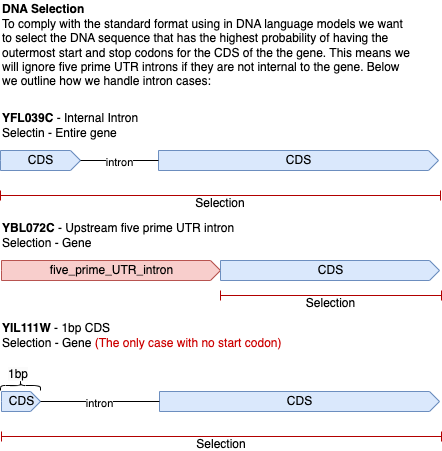

The diagram above was exported from draw.io. Its source (the exported page's mxGraphModel, read from the mxfile embedded in the PNG):
<mxGraphModel dx="992" dy="1169" grid="1" gridSize="10" guides="1" tooltips="1" connect="1" arrows="1" fold="1" page="1" pageScale="1" pageWidth="850" pageHeight="1100" math="0" shadow="0">
  <root>
    <mxCell id="0" />
    <mxCell id="1" parent="0" />
    <mxCell id="8" value="&lt;b&gt;DNA Selection&lt;/b&gt;&lt;br&gt;To comply with the standard format using in DNA language models we want to select the DNA sequence that has the highest probability of having the outermost start and stop codons for the CDS of the the gene. This means we will ignore five prime UTR introns if they are not internal to the gene. Below we outline how we handle intron cases:" style="rounded=0;whiteSpace=wrap;html=1;align=left;strokeColor=none;" parent="1" vertex="1">
      <mxGeometry x="40" y="20" width="410" height="90" as="geometry" />
    </mxCell>
    <mxCell id="28" value="&lt;span style=&quot;background-color: rgb(255, 255, 255);&quot;&gt;&lt;b&gt;YIL111W&lt;/b&gt;&lt;/span&gt;&lt;b&gt;&amp;nbsp;&lt;/b&gt;- 1bp CDS&lt;br&gt;Selection - Gene &lt;font color=&quot;#cc0000&quot;&gt;(The only case with no start codon)&lt;/font&gt;" style="rounded=0;whiteSpace=wrap;html=1;align=left;strokeColor=none;" parent="1" vertex="1">
      <mxGeometry x="40" y="340" width="320" height="30" as="geometry" />
    </mxCell>
    <mxCell id="36" value="" style="group" parent="1" vertex="1" connectable="0">
      <mxGeometry x="40" y="380" width="441" height="81" as="geometry" />
    </mxCell>
    <mxCell id="35" value="&lt;meta charset=&quot;utf-8&quot;&gt;&lt;span style=&quot;color: rgb(0, 0, 0); font-family: Helvetica; font-size: 12px; font-style: normal; font-variant-ligatures: normal; font-variant-caps: normal; font-weight: 400; letter-spacing: normal; orphans: 2; text-align: left; text-indent: 0px; text-transform: none; widows: 2; word-spacing: 0px; -webkit-text-stroke-width: 0px; background-color: rgb(251, 251, 251); text-decoration-thickness: initial; text-decoration-style: initial; text-decoration-color: initial; float: none; display: inline !important;&quot;&gt;1bp&lt;/span&gt;" style="text;whiteSpace=wrap;html=1;fontFamily=Helvetica;fontColor=#CC0000;" parent="36" vertex="1">
      <mxGeometry x="5.5" width="30" height="30" as="geometry" />
    </mxCell>
    <mxCell id="31" value="CDS" style="html=1;shadow=0;dashed=0;align=center;verticalAlign=middle;shape=mxgraph.arrows2.arrow;dy=0;dx=10;notch=0;fillColor=#dae8fc;strokeColor=#6c8ebf;" parent="36" vertex="1">
      <mxGeometry x="1" y="31" width="39" height="20" as="geometry" />
    </mxCell>
    <mxCell id="32" value="CDS" style="html=1;shadow=0;dashed=0;align=center;verticalAlign=middle;shape=mxgraph.arrows2.arrow;dy=0;dx=10;notch=0;fillColor=#dae8fc;strokeColor=#6c8ebf;" parent="36" vertex="1">
      <mxGeometry x="159" y="31" width="280" height="20" as="geometry" />
    </mxCell>
    <mxCell id="29" style="edgeStyle=none;html=1;exitX=1;exitY=0.5;exitDx=0;exitDy=0;exitPerimeter=0;entryX=0;entryY=0.5;entryDx=0;entryDy=0;entryPerimeter=0;endArrow=none;endFill=0;" parent="36" source="31" target="32" edge="1">
      <mxGeometry relative="1" as="geometry" />
    </mxCell>
    <mxCell id="30" value="intron" style="edgeLabel;html=1;align=center;verticalAlign=middle;resizable=0;points=[];" parent="29" vertex="1" connectable="0">
      <mxGeometry x="-0.0291" y="-1" relative="1" as="geometry">
        <mxPoint as="offset" />
      </mxGeometry>
    </mxCell>
    <mxCell id="33" value="&lt;font color=&quot;#000000&quot;&gt;&lt;br&gt;Selection&lt;/font&gt;" style="shape=crossbar;whiteSpace=wrap;html=1;rounded=1;fillColor=#e51400;strokeColor=#B20000;fontColor=#ffffff;" parent="36" vertex="1">
      <mxGeometry x="1" y="71" width="440" height="10" as="geometry" />
    </mxCell>
    <mxCell id="34" value="" style="shape=curlyBracket;whiteSpace=wrap;html=1;rounded=1;labelPosition=left;verticalLabelPosition=middle;align=right;verticalAlign=middle;fontFamily=Helvetica;fontColor=#CC0000;gradientColor=default;rotation=90;size=0.5;" parent="36" vertex="1">
      <mxGeometry x="15" y="5" width="10" height="40" as="geometry" />
    </mxCell>
    <mxCell id="37" value="" style="group" parent="1" vertex="1" connectable="0">
      <mxGeometry x="40" y="240" width="441" height="80" as="geometry" />
    </mxCell>
    <mxCell id="21" value="&lt;span style=&quot;background-color: rgb(255, 255, 255);&quot;&gt;&lt;b&gt;YBL072C&lt;/b&gt;&lt;/span&gt;&lt;b&gt;&amp;nbsp;&lt;/b&gt;- Upstream five prime UTR intron&lt;br&gt;Selection - Gene" style="rounded=0;whiteSpace=wrap;html=1;align=left;strokeColor=none;" parent="37" vertex="1">
      <mxGeometry width="320" height="30" as="geometry" />
    </mxCell>
    <mxCell id="24" value="five_prime_UTR_intron" style="html=1;shadow=0;dashed=0;align=center;verticalAlign=middle;shape=mxgraph.arrows2.arrow;dy=0;dx=10;notch=0;fillColor=#f8cecc;strokeColor=#b85450;" parent="37" vertex="1">
      <mxGeometry x="1" y="40" width="219" height="20" as="geometry" />
    </mxCell>
    <mxCell id="25" value="CDS" style="html=1;shadow=0;dashed=0;align=center;verticalAlign=middle;shape=mxgraph.arrows2.arrow;dy=0;dx=10;notch=0;fillColor=#dae8fc;strokeColor=#6c8ebf;" parent="37" vertex="1">
      <mxGeometry x="220" y="40" width="219" height="20" as="geometry" />
    </mxCell>
    <mxCell id="26" value="&lt;font color=&quot;#000000&quot;&gt;&lt;br&gt;Selection&lt;/font&gt;" style="shape=crossbar;whiteSpace=wrap;html=1;rounded=1;fillColor=#e51400;strokeColor=#B20000;fontColor=#ffffff;" parent="37" vertex="1">
      <mxGeometry x="220" y="70" width="221" height="10" as="geometry" />
    </mxCell>
    <mxCell id="38" value="" style="group" parent="1" vertex="1" connectable="0">
      <mxGeometry x="40" y="130" width="440" height="90" as="geometry" />
    </mxCell>
    <mxCell id="7" value="CDS" style="html=1;shadow=0;dashed=0;align=center;verticalAlign=middle;shape=mxgraph.arrows2.arrow;dy=0;dx=10;notch=0;fillColor=#dae8fc;strokeColor=#6c8ebf;" parent="38" vertex="1">
      <mxGeometry y="40" width="80" height="20" as="geometry" />
    </mxCell>
    <mxCell id="13" value="CDS" style="html=1;shadow=0;dashed=0;align=center;verticalAlign=middle;shape=mxgraph.arrows2.arrow;dy=0;dx=10;notch=0;fillColor=#dae8fc;strokeColor=#6c8ebf;" parent="38" vertex="1">
      <mxGeometry x="158" y="40" width="280" height="20" as="geometry" />
    </mxCell>
    <mxCell id="14" style="edgeStyle=none;html=1;exitX=1;exitY=0.5;exitDx=0;exitDy=0;exitPerimeter=0;entryX=0;entryY=0.5;entryDx=0;entryDy=0;entryPerimeter=0;endArrow=none;endFill=0;" parent="38" source="7" target="13" edge="1">
      <mxGeometry relative="1" as="geometry" />
    </mxCell>
    <mxCell id="15" value="intron" style="edgeLabel;html=1;align=center;verticalAlign=middle;resizable=0;points=[];" parent="14" vertex="1" connectable="0">
      <mxGeometry x="-0.0291" y="-1" relative="1" as="geometry">
        <mxPoint as="offset" />
      </mxGeometry>
    </mxCell>
    <mxCell id="16" value="&lt;b&gt;YFL039C &lt;/b&gt;- Internal Intron&lt;br&gt;Selectin - Entire gene" style="rounded=0;whiteSpace=wrap;html=1;align=left;strokeColor=none;" parent="38" vertex="1">
      <mxGeometry width="150" height="30" as="geometry" />
    </mxCell>
    <mxCell id="18" value="&lt;font color=&quot;#000000&quot;&gt;&lt;br&gt;Selection&lt;/font&gt;" style="shape=crossbar;whiteSpace=wrap;html=1;rounded=1;fillColor=#e51400;strokeColor=#B20000;fontColor=#ffffff;" parent="38" vertex="1">
      <mxGeometry y="80" width="440" height="10" as="geometry" />
    </mxCell>
  </root>
</mxGraphModel>